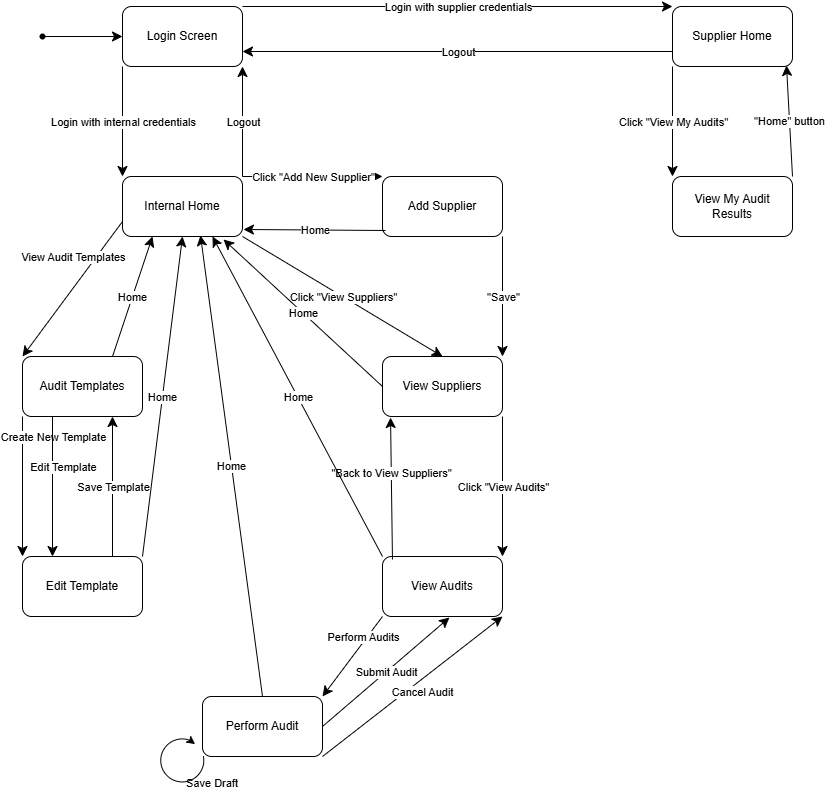

The diagram above was exported from draw.io. Its source (the exported page's mxGraphModel, read from the mxfile embedded in the PNG):
<mxGraphModel dx="1412" dy="763" grid="1" gridSize="10" guides="1" tooltips="1" connect="1" arrows="1" fold="1" page="1" pageScale="1" pageWidth="850" pageHeight="1100" math="0" shadow="0">
  <root>
    <mxCell id="0" />
    <mxCell id="1" parent="0" />
    <mxCell id="lJZ2eMyJCGqJHMkI5JAz-2" parent="1" style="shape=waypoint;sketch=0;fillStyle=solid;size=6;pointerEvents=1;points=[];fillColor=none;resizable=0;rotatable=0;perimeter=centerPerimeter;snapToPoint=1;rotation=0;" value="" vertex="1">
      <mxGeometry height="20" width="20" x="50" y="50" as="geometry" />
    </mxCell>
    <mxCell id="lJZ2eMyJCGqJHMkI5JAz-3" parent="1" style="rounded=1;whiteSpace=wrap;html=1;" value="Login Screen" vertex="1">
      <mxGeometry height="60" width="120" x="140" y="30" as="geometry" />
    </mxCell>
    <mxCell id="lJZ2eMyJCGqJHMkI5JAz-4" parent="1" style="rounded=1;whiteSpace=wrap;html=1;" value="Internal Home" vertex="1">
      <mxGeometry height="60" width="120" x="140" y="200" as="geometry" />
    </mxCell>
    <mxCell id="lJZ2eMyJCGqJHMkI5JAz-5" parent="1" style="rounded=1;whiteSpace=wrap;html=1;" value="Supplier Home" vertex="1">
      <mxGeometry height="60" width="120" x="690" y="30" as="geometry" />
    </mxCell>
    <mxCell id="lJZ2eMyJCGqJHMkI5JAz-6" parent="1" style="rounded=1;whiteSpace=wrap;html=1;" value="Audit Templates" vertex="1">
      <mxGeometry height="60" width="120" x="40" y="380" as="geometry" />
    </mxCell>
    <mxCell id="lJZ2eMyJCGqJHMkI5JAz-7" parent="1" style="rounded=1;whiteSpace=wrap;html=1;" value="Edit Template" vertex="1">
      <mxGeometry height="60" width="120" x="40" y="580" as="geometry" />
    </mxCell>
    <mxCell id="lJZ2eMyJCGqJHMkI5JAz-8" parent="1" style="rounded=1;whiteSpace=wrap;html=1;" value="View Audits" vertex="1">
      <mxGeometry height="60" width="120" x="400" y="580" as="geometry" />
    </mxCell>
    <mxCell id="lJZ2eMyJCGqJHMkI5JAz-9" parent="1" style="rounded=1;whiteSpace=wrap;html=1;" value="Perform Audit" vertex="1">
      <mxGeometry height="60" width="120" x="220" y="720" as="geometry" />
    </mxCell>
    <mxCell id="lJZ2eMyJCGqJHMkI5JAz-10" parent="1" style="rounded=1;whiteSpace=wrap;html=1;" value="Add Supplier" vertex="1">
      <mxGeometry height="60" width="120" x="400" y="200" as="geometry" />
    </mxCell>
    <mxCell id="lJZ2eMyJCGqJHMkI5JAz-11" parent="1" style="rounded=1;whiteSpace=wrap;html=1;" value="View Suppliers" vertex="1">
      <mxGeometry height="60" width="120" x="400" y="380" as="geometry" />
    </mxCell>
    <mxCell id="lJZ2eMyJCGqJHMkI5JAz-12" parent="1" style="rounded=1;whiteSpace=wrap;html=1;" value="View My Audit Results" vertex="1">
      <mxGeometry height="60" width="120" x="690" y="200" as="geometry" />
    </mxCell>
    <mxCell id="lJZ2eMyJCGqJHMkI5JAz-13" edge="1" parent="1" source="lJZ2eMyJCGqJHMkI5JAz-2" style="endArrow=classic;html=1;rounded=0;fontSize=12;startSize=8;endSize=8;curved=1;exitX=0.7;exitY=0.55;exitDx=0;exitDy=0;exitPerimeter=0;entryX=0;entryY=0.5;entryDx=0;entryDy=0;" target="lJZ2eMyJCGqJHMkI5JAz-3" value="">
      <mxGeometry height="50" relative="1" width="50" as="geometry">
        <mxPoint x="320" y="440" as="sourcePoint" />
        <mxPoint x="370" y="390" as="targetPoint" />
      </mxGeometry>
    </mxCell>
    <mxCell id="lJZ2eMyJCGqJHMkI5JAz-14" edge="1" parent="1" source="lJZ2eMyJCGqJHMkI5JAz-3" style="endArrow=classic;html=1;rounded=0;fontSize=12;startSize=8;endSize=8;curved=1;exitX=0;exitY=1;exitDx=0;exitDy=0;entryX=0;entryY=0;entryDx=0;entryDy=0;" target="lJZ2eMyJCGqJHMkI5JAz-4" value="">
      <mxGeometry relative="1" as="geometry">
        <mxPoint x="290" y="420" as="sourcePoint" />
        <mxPoint x="390" y="420" as="targetPoint" />
      </mxGeometry>
    </mxCell>
    <mxCell id="lJZ2eMyJCGqJHMkI5JAz-15" connectable="0" parent="lJZ2eMyJCGqJHMkI5JAz-14" style="edgeLabel;resizable=0;html=1;;align=center;verticalAlign=middle;" value="Login with internal credentials" vertex="1">
      <mxGeometry relative="1" as="geometry" />
    </mxCell>
    <mxCell id="lJZ2eMyJCGqJHMkI5JAz-16" edge="1" parent="1" source="lJZ2eMyJCGqJHMkI5JAz-4" style="endArrow=classic;html=1;rounded=0;fontSize=12;startSize=8;endSize=8;curved=1;entryX=1;entryY=1;entryDx=0;entryDy=0;exitX=1;exitY=0;exitDx=0;exitDy=0;" target="lJZ2eMyJCGqJHMkI5JAz-3" value="">
      <mxGeometry relative="1" as="geometry">
        <mxPoint x="290" y="420" as="sourcePoint" />
        <mxPoint x="390" y="420" as="targetPoint" />
      </mxGeometry>
    </mxCell>
    <mxCell id="lJZ2eMyJCGqJHMkI5JAz-17" connectable="0" parent="lJZ2eMyJCGqJHMkI5JAz-16" style="edgeLabel;resizable=0;html=1;;align=center;verticalAlign=middle;" value="Logout" vertex="1">
      <mxGeometry relative="1" as="geometry" />
    </mxCell>
    <mxCell id="lJZ2eMyJCGqJHMkI5JAz-18" edge="1" parent="1" source="lJZ2eMyJCGqJHMkI5JAz-3" style="endArrow=classic;html=1;rounded=0;fontSize=12;startSize=8;endSize=8;curved=1;exitX=1;exitY=0;exitDx=0;exitDy=0;entryX=0;entryY=0;entryDx=0;entryDy=0;" target="lJZ2eMyJCGqJHMkI5JAz-5" value="">
      <mxGeometry relative="1" as="geometry">
        <mxPoint x="410" y="420" as="sourcePoint" />
        <mxPoint x="510" y="420" as="targetPoint" />
      </mxGeometry>
    </mxCell>
    <mxCell id="lJZ2eMyJCGqJHMkI5JAz-19" connectable="0" parent="lJZ2eMyJCGqJHMkI5JAz-18" style="edgeLabel;resizable=0;html=1;;align=center;verticalAlign=middle;" value="Login with supplier credentials" vertex="1">
      <mxGeometry relative="1" as="geometry" />
    </mxCell>
    <mxCell id="lJZ2eMyJCGqJHMkI5JAz-20" edge="1" parent="1" source="lJZ2eMyJCGqJHMkI5JAz-5" style="endArrow=classic;html=1;rounded=0;fontSize=12;startSize=8;endSize=8;curved=1;entryX=1;entryY=0.75;entryDx=0;entryDy=0;exitX=0;exitY=0.75;exitDx=0;exitDy=0;" target="lJZ2eMyJCGqJHMkI5JAz-3" value="">
      <mxGeometry relative="1" as="geometry">
        <mxPoint x="410" y="420" as="sourcePoint" />
        <mxPoint x="510" y="420" as="targetPoint" />
      </mxGeometry>
    </mxCell>
    <mxCell id="lJZ2eMyJCGqJHMkI5JAz-21" connectable="0" parent="lJZ2eMyJCGqJHMkI5JAz-20" style="edgeLabel;resizable=0;html=1;;align=center;verticalAlign=middle;" value="Logout" vertex="1">
      <mxGeometry relative="1" as="geometry" />
    </mxCell>
    <mxCell id="lJZ2eMyJCGqJHMkI5JAz-24" edge="1" parent="1" source="lJZ2eMyJCGqJHMkI5JAz-5" style="endArrow=classic;html=1;rounded=0;fontSize=12;startSize=8;endSize=8;curved=1;exitX=0;exitY=1;exitDx=0;exitDy=0;entryX=0;entryY=0;entryDx=0;entryDy=0;" target="lJZ2eMyJCGqJHMkI5JAz-12" value="">
      <mxGeometry relative="1" as="geometry">
        <mxPoint x="410" y="420" as="sourcePoint" />
        <mxPoint x="510" y="420" as="targetPoint" />
      </mxGeometry>
    </mxCell>
    <mxCell id="lJZ2eMyJCGqJHMkI5JAz-25" connectable="0" parent="lJZ2eMyJCGqJHMkI5JAz-24" style="edgeLabel;resizable=0;html=1;;align=center;verticalAlign=middle;" value="Click &quot;View My Audits&quot;" vertex="1">
      <mxGeometry relative="1" as="geometry" />
    </mxCell>
    <mxCell id="lJZ2eMyJCGqJHMkI5JAz-26" edge="1" parent="1" source="lJZ2eMyJCGqJHMkI5JAz-12" style="endArrow=classic;html=1;rounded=0;fontSize=12;startSize=8;endSize=8;curved=1;exitX=1;exitY=0;exitDx=0;exitDy=0;entryX=0.95;entryY=0.983;entryDx=0;entryDy=0;entryPerimeter=0;" target="lJZ2eMyJCGqJHMkI5JAz-5" value="">
      <mxGeometry relative="1" as="geometry">
        <mxPoint x="410" y="420" as="sourcePoint" />
        <mxPoint x="510" y="420" as="targetPoint" />
      </mxGeometry>
    </mxCell>
    <mxCell id="lJZ2eMyJCGqJHMkI5JAz-27" connectable="0" parent="lJZ2eMyJCGqJHMkI5JAz-26" style="edgeLabel;resizable=0;html=1;;align=center;verticalAlign=middle;" value="&quot;Home&quot; button" vertex="1">
      <mxGeometry relative="1" as="geometry" />
    </mxCell>
    <mxCell id="lJZ2eMyJCGqJHMkI5JAz-28" edge="1" parent="1" style="endArrow=classic;html=1;rounded=0;fontSize=12;startSize=8;endSize=8;curved=1;entryX=0;entryY=0;entryDx=0;entryDy=0;" target="lJZ2eMyJCGqJHMkI5JAz-10" value="">
      <mxGeometry relative="1" as="geometry">
        <mxPoint x="260" y="200" as="sourcePoint" />
        <mxPoint x="370" y="420" as="targetPoint" />
      </mxGeometry>
    </mxCell>
    <mxCell id="lJZ2eMyJCGqJHMkI5JAz-29" connectable="0" parent="lJZ2eMyJCGqJHMkI5JAz-28" style="edgeLabel;resizable=0;html=1;;align=center;verticalAlign=middle;" value="Click &quot;Add New Supplier&quot;" vertex="1">
      <mxGeometry relative="1" as="geometry" />
    </mxCell>
    <mxCell id="lJZ2eMyJCGqJHMkI5JAz-30" edge="1" parent="1" source="lJZ2eMyJCGqJHMkI5JAz-10" style="endArrow=classic;html=1;rounded=0;fontSize=12;startSize=8;endSize=8;curved=1;entryX=1;entryY=0;entryDx=0;entryDy=0;exitX=1;exitY=1;exitDx=0;exitDy=0;" target="lJZ2eMyJCGqJHMkI5JAz-11" value="">
      <mxGeometry relative="1" as="geometry">
        <mxPoint x="270" y="420" as="sourcePoint" />
        <mxPoint x="370" y="420" as="targetPoint" />
      </mxGeometry>
    </mxCell>
    <mxCell id="lJZ2eMyJCGqJHMkI5JAz-31" connectable="0" parent="lJZ2eMyJCGqJHMkI5JAz-30" style="edgeLabel;resizable=0;html=1;;align=center;verticalAlign=middle;" value="&quot;Save&quot;" vertex="1">
      <mxGeometry relative="1" as="geometry" />
    </mxCell>
    <mxCell id="lJZ2eMyJCGqJHMkI5JAz-32" edge="1" parent="1" source="lJZ2eMyJCGqJHMkI5JAz-10" style="endArrow=classic;html=1;rounded=0;fontSize=12;startSize=8;endSize=8;curved=1;entryX=1.008;entryY=0.883;entryDx=0;entryDy=0;entryPerimeter=0;exitX=0.025;exitY=0.9;exitDx=0;exitDy=0;exitPerimeter=0;" target="lJZ2eMyJCGqJHMkI5JAz-4" value="">
      <mxGeometry relative="1" as="geometry">
        <mxPoint x="270" y="420" as="sourcePoint" />
        <mxPoint x="370" y="420" as="targetPoint" />
      </mxGeometry>
    </mxCell>
    <mxCell id="lJZ2eMyJCGqJHMkI5JAz-33" connectable="0" parent="lJZ2eMyJCGqJHMkI5JAz-32" style="edgeLabel;resizable=0;html=1;;align=center;verticalAlign=middle;" value="Home" vertex="1">
      <mxGeometry relative="1" as="geometry" />
    </mxCell>
    <mxCell id="lJZ2eMyJCGqJHMkI5JAz-34" edge="1" parent="1" source="lJZ2eMyJCGqJHMkI5JAz-4" style="endArrow=classic;html=1;rounded=0;fontSize=12;startSize=8;endSize=8;curved=1;exitX=1;exitY=1;exitDx=0;exitDy=0;entryX=0.5;entryY=0;entryDx=0;entryDy=0;" target="lJZ2eMyJCGqJHMkI5JAz-11" value="">
      <mxGeometry relative="1" as="geometry">
        <mxPoint x="270" y="420" as="sourcePoint" />
        <mxPoint x="370" y="420" as="targetPoint" />
      </mxGeometry>
    </mxCell>
    <mxCell id="lJZ2eMyJCGqJHMkI5JAz-35" connectable="0" parent="lJZ2eMyJCGqJHMkI5JAz-34" style="edgeLabel;resizable=0;html=1;;align=center;verticalAlign=middle;" value="Click &quot;View Suppliers&quot;" vertex="1">
      <mxGeometry relative="1" as="geometry" />
    </mxCell>
    <mxCell id="lJZ2eMyJCGqJHMkI5JAz-37" edge="1" parent="1" source="lJZ2eMyJCGqJHMkI5JAz-11" style="endArrow=classic;html=1;rounded=0;fontSize=12;startSize=8;endSize=8;curved=1;entryX=1;entryY=0;entryDx=0;entryDy=0;exitX=1;exitY=1;exitDx=0;exitDy=0;" target="lJZ2eMyJCGqJHMkI5JAz-8" value="">
      <mxGeometry relative="1" as="geometry">
        <mxPoint x="270" y="420" as="sourcePoint" />
        <mxPoint x="370" y="420" as="targetPoint" />
      </mxGeometry>
    </mxCell>
    <mxCell id="lJZ2eMyJCGqJHMkI5JAz-38" connectable="0" parent="lJZ2eMyJCGqJHMkI5JAz-37" style="edgeLabel;resizable=0;html=1;;align=center;verticalAlign=middle;" value="Click &quot;View Audits&quot;" vertex="1">
      <mxGeometry relative="1" as="geometry" />
    </mxCell>
    <mxCell id="lJZ2eMyJCGqJHMkI5JAz-39" edge="1" parent="1" source="lJZ2eMyJCGqJHMkI5JAz-11" style="endArrow=classic;html=1;rounded=0;fontSize=12;startSize=8;endSize=8;curved=1;entryX=0.842;entryY=1.05;entryDx=0;entryDy=0;entryPerimeter=0;exitX=0;exitY=0.5;exitDx=0;exitDy=0;" target="lJZ2eMyJCGqJHMkI5JAz-4" value="">
      <mxGeometry relative="1" as="geometry">
        <mxPoint x="270" y="420" as="sourcePoint" />
        <mxPoint x="370" y="420" as="targetPoint" />
      </mxGeometry>
    </mxCell>
    <mxCell id="lJZ2eMyJCGqJHMkI5JAz-40" connectable="0" parent="lJZ2eMyJCGqJHMkI5JAz-39" style="edgeLabel;resizable=0;html=1;;align=center;verticalAlign=middle;" value="Home" vertex="1">
      <mxGeometry relative="1" as="geometry" />
    </mxCell>
    <mxCell id="lJZ2eMyJCGqJHMkI5JAz-41" edge="1" parent="1" source="lJZ2eMyJCGqJHMkI5JAz-8" style="endArrow=classic;html=1;rounded=0;fontSize=12;startSize=8;endSize=8;curved=1;entryX=0.067;entryY=1.017;entryDx=0;entryDy=0;entryPerimeter=0;exitX=0.083;exitY=0.05;exitDx=0;exitDy=0;exitPerimeter=0;" target="lJZ2eMyJCGqJHMkI5JAz-11" value="">
      <mxGeometry relative="1" as="geometry">
        <mxPoint x="410" y="570" as="sourcePoint" />
        <mxPoint x="370" y="420" as="targetPoint" />
      </mxGeometry>
    </mxCell>
    <mxCell id="lJZ2eMyJCGqJHMkI5JAz-42" connectable="0" parent="lJZ2eMyJCGqJHMkI5JAz-41" style="edgeLabel;resizable=0;html=1;;align=center;verticalAlign=middle;" value="&quot;Back to View Suppliers&quot;" vertex="1">
      <mxGeometry relative="1" as="geometry">
        <mxPoint y="-16" as="offset" />
      </mxGeometry>
    </mxCell>
    <mxCell id="lJZ2eMyJCGqJHMkI5JAz-44" edge="1" parent="1" style="endArrow=classic;html=1;rounded=0;fontSize=12;startSize=8;endSize=8;curved=1;entryX=0.75;entryY=1;entryDx=0;entryDy=0;" target="lJZ2eMyJCGqJHMkI5JAz-4" value="">
      <mxGeometry relative="1" as="geometry">
        <mxPoint x="400" y="580" as="sourcePoint" />
        <mxPoint x="370" y="420" as="targetPoint" />
      </mxGeometry>
    </mxCell>
    <mxCell id="lJZ2eMyJCGqJHMkI5JAz-45" connectable="0" parent="lJZ2eMyJCGqJHMkI5JAz-44" style="edgeLabel;resizable=0;html=1;;align=center;verticalAlign=middle;" value="Home" vertex="1">
      <mxGeometry relative="1" as="geometry" />
    </mxCell>
    <mxCell id="lJZ2eMyJCGqJHMkI5JAz-46" edge="1" parent="1" source="lJZ2eMyJCGqJHMkI5JAz-8" style="endArrow=classic;html=1;rounded=0;fontSize=12;startSize=8;endSize=8;curved=1;entryX=1;entryY=0;entryDx=0;entryDy=0;exitX=0;exitY=1;exitDx=0;exitDy=0;" target="lJZ2eMyJCGqJHMkI5JAz-9" value="">
      <mxGeometry relative="1" as="geometry">
        <mxPoint x="270" y="420" as="sourcePoint" />
        <mxPoint x="370" y="420" as="targetPoint" />
      </mxGeometry>
    </mxCell>
    <mxCell id="lJZ2eMyJCGqJHMkI5JAz-47" connectable="0" parent="lJZ2eMyJCGqJHMkI5JAz-46" style="edgeLabel;resizable=0;html=1;;align=center;verticalAlign=middle;" value="Perform Audits" vertex="1">
      <mxGeometry relative="1" as="geometry">
        <mxPoint x="10" y="-20" as="offset" />
      </mxGeometry>
    </mxCell>
    <mxCell id="lJZ2eMyJCGqJHMkI5JAz-48" edge="1" parent="1" source="lJZ2eMyJCGqJHMkI5JAz-9" style="endArrow=classic;html=1;rounded=0;fontSize=12;startSize=8;endSize=8;curved=1;entryX=0.65;entryY=0.983;entryDx=0;entryDy=0;entryPerimeter=0;exitX=0.5;exitY=0;exitDx=0;exitDy=0;" target="lJZ2eMyJCGqJHMkI5JAz-4" value="">
      <mxGeometry relative="1" as="geometry">
        <mxPoint x="270" y="420" as="sourcePoint" />
        <mxPoint x="370" y="420" as="targetPoint" />
      </mxGeometry>
    </mxCell>
    <mxCell id="lJZ2eMyJCGqJHMkI5JAz-49" connectable="0" parent="lJZ2eMyJCGqJHMkI5JAz-48" style="edgeLabel;resizable=0;html=1;;align=center;verticalAlign=middle;" value="Home" vertex="1">
      <mxGeometry relative="1" as="geometry" />
    </mxCell>
    <mxCell id="lJZ2eMyJCGqJHMkI5JAz-50" edge="1" parent="1" source="lJZ2eMyJCGqJHMkI5JAz-9" style="endArrow=classic;html=1;rounded=0;fontSize=12;startSize=8;endSize=8;curved=1;entryX=1;entryY=1;entryDx=0;entryDy=0;exitX=1;exitY=1;exitDx=0;exitDy=0;" target="lJZ2eMyJCGqJHMkI5JAz-8" value="">
      <mxGeometry relative="1" as="geometry">
        <mxPoint x="270" y="420" as="sourcePoint" />
        <mxPoint x="370" y="420" as="targetPoint" />
      </mxGeometry>
    </mxCell>
    <mxCell id="lJZ2eMyJCGqJHMkI5JAz-51" connectable="0" parent="lJZ2eMyJCGqJHMkI5JAz-50" style="edgeLabel;resizable=0;html=1;;align=center;verticalAlign=middle;" value="Cancel Audit" vertex="1">
      <mxGeometry relative="1" as="geometry">
        <mxPoint x="10" y="5" as="offset" />
      </mxGeometry>
    </mxCell>
    <mxCell id="lJZ2eMyJCGqJHMkI5JAz-52" edge="1" parent="1" source="lJZ2eMyJCGqJHMkI5JAz-9" style="endArrow=classic;html=1;rounded=0;fontSize=12;startSize=8;endSize=8;curved=1;entryX=0.558;entryY=1.017;entryDx=0;entryDy=0;entryPerimeter=0;exitX=1;exitY=0.5;exitDx=0;exitDy=0;" target="lJZ2eMyJCGqJHMkI5JAz-8" value="">
      <mxGeometry relative="1" as="geometry">
        <mxPoint x="270" y="420" as="sourcePoint" />
        <mxPoint x="370" y="420" as="targetPoint" />
      </mxGeometry>
    </mxCell>
    <mxCell id="lJZ2eMyJCGqJHMkI5JAz-53" connectable="0" parent="lJZ2eMyJCGqJHMkI5JAz-52" style="edgeLabel;resizable=0;html=1;;align=center;verticalAlign=middle;" value="Submit Audit" vertex="1">
      <mxGeometry relative="1" as="geometry" />
    </mxCell>
    <mxCell id="lJZ2eMyJCGqJHMkI5JAz-54" edge="1" parent="1" source="lJZ2eMyJCGqJHMkI5JAz-4" style="endArrow=classic;html=1;rounded=0;fontSize=12;startSize=8;endSize=8;curved=1;entryX=0;entryY=0;entryDx=0;entryDy=0;exitX=0;exitY=0.75;exitDx=0;exitDy=0;" target="lJZ2eMyJCGqJHMkI5JAz-6" value="">
      <mxGeometry relative="1" as="geometry">
        <mxPoint x="270" y="420" as="sourcePoint" />
        <mxPoint x="370" y="420" as="targetPoint" />
      </mxGeometry>
    </mxCell>
    <mxCell id="lJZ2eMyJCGqJHMkI5JAz-55" connectable="0" parent="lJZ2eMyJCGqJHMkI5JAz-54" style="edgeLabel;resizable=0;html=1;;align=center;verticalAlign=middle;" value="View Audit Templates" vertex="1">
      <mxGeometry relative="1" as="geometry">
        <mxPoint y="-32" as="offset" />
      </mxGeometry>
    </mxCell>
    <mxCell id="lJZ2eMyJCGqJHMkI5JAz-56" edge="1" parent="1" source="lJZ2eMyJCGqJHMkI5JAz-6" style="endArrow=classic;html=1;rounded=0;fontSize=12;startSize=8;endSize=8;curved=1;exitX=0.75;exitY=0;exitDx=0;exitDy=0;entryX=0.25;entryY=1;entryDx=0;entryDy=0;" target="lJZ2eMyJCGqJHMkI5JAz-4" value="">
      <mxGeometry relative="1" as="geometry">
        <mxPoint x="270" y="420" as="sourcePoint" />
        <mxPoint x="370" y="420" as="targetPoint" />
      </mxGeometry>
    </mxCell>
    <mxCell id="lJZ2eMyJCGqJHMkI5JAz-57" connectable="0" parent="lJZ2eMyJCGqJHMkI5JAz-56" style="edgeLabel;resizable=0;html=1;;align=center;verticalAlign=middle;" value="Home" vertex="1">
      <mxGeometry relative="1" as="geometry" />
    </mxCell>
    <mxCell id="lJZ2eMyJCGqJHMkI5JAz-58" edge="1" parent="1" source="lJZ2eMyJCGqJHMkI5JAz-6" style="endArrow=classic;html=1;rounded=0;fontSize=12;startSize=8;endSize=8;curved=1;exitX=0;exitY=1;exitDx=0;exitDy=0;entryX=0;entryY=0;entryDx=0;entryDy=0;" target="lJZ2eMyJCGqJHMkI5JAz-7" value="">
      <mxGeometry relative="1" as="geometry">
        <mxPoint x="50" y="460" as="sourcePoint" />
        <mxPoint x="150" y="460" as="targetPoint" />
      </mxGeometry>
    </mxCell>
    <mxCell id="lJZ2eMyJCGqJHMkI5JAz-59" connectable="0" parent="lJZ2eMyJCGqJHMkI5JAz-58" style="edgeLabel;resizable=0;html=1;;align=center;verticalAlign=middle;" value="Create New Template" vertex="1">
      <mxGeometry relative="1" as="geometry">
        <mxPoint x="30" y="-50" as="offset" />
      </mxGeometry>
    </mxCell>
    <mxCell id="lJZ2eMyJCGqJHMkI5JAz-60" edge="1" parent="1" source="lJZ2eMyJCGqJHMkI5JAz-6" style="endArrow=classic;html=1;rounded=0;fontSize=12;startSize=8;endSize=8;curved=1;exitX=0.25;exitY=1;exitDx=0;exitDy=0;entryX=0.25;entryY=0;entryDx=0;entryDy=0;" target="lJZ2eMyJCGqJHMkI5JAz-7" value="">
      <mxGeometry relative="1" as="geometry">
        <mxPoint x="270" y="420" as="sourcePoint" />
        <mxPoint x="370" y="420" as="targetPoint" />
      </mxGeometry>
    </mxCell>
    <mxCell id="lJZ2eMyJCGqJHMkI5JAz-61" connectable="0" parent="lJZ2eMyJCGqJHMkI5JAz-60" style="edgeLabel;resizable=0;html=1;;align=center;verticalAlign=middle;" value="Edit Template" vertex="1">
      <mxGeometry relative="1" as="geometry">
        <mxPoint x="10" y="-20" as="offset" />
      </mxGeometry>
    </mxCell>
    <mxCell id="lJZ2eMyJCGqJHMkI5JAz-64" parent="1" style="shape=mxgraph.basic.arc;html=1;startAngle=0.21251185199778944;endAngle=0.1;endArrow=classic;endFill=1;" value="" vertex="1">
      <mxGeometry height="50" width="50" x="175" y="760" as="geometry" />
    </mxCell>
    <mxCell id="lJZ2eMyJCGqJHMkI5JAz-66" parent="1" style="text;html=1;whiteSpace=wrap;strokeColor=none;fillColor=none;align=center;verticalAlign=middle;rounded=0;fontSize=16;" value="&lt;font style=&quot;font-size: 11px;&quot;&gt;Save Draft&lt;/font&gt;" vertex="1">
      <mxGeometry height="30" width="60" x="200" y="790" as="geometry" />
    </mxCell>
    <mxCell id="lJZ2eMyJCGqJHMkI5JAz-67" edge="1" parent="1" source="lJZ2eMyJCGqJHMkI5JAz-7" style="endArrow=classic;html=1;rounded=0;fontSize=12;startSize=8;endSize=8;curved=1;entryX=0.75;entryY=1;entryDx=0;entryDy=0;exitX=0.75;exitY=0;exitDx=0;exitDy=0;" target="lJZ2eMyJCGqJHMkI5JAz-6" value="">
      <mxGeometry relative="1" as="geometry">
        <mxPoint x="-90" y="420" as="sourcePoint" />
        <mxPoint x="10" y="420" as="targetPoint" />
      </mxGeometry>
    </mxCell>
    <mxCell id="lJZ2eMyJCGqJHMkI5JAz-68" connectable="0" parent="lJZ2eMyJCGqJHMkI5JAz-67" style="edgeLabel;resizable=0;html=1;;align=center;verticalAlign=middle;" value="Save Template" vertex="1">
      <mxGeometry relative="1" as="geometry" />
    </mxCell>
    <mxCell id="lJZ2eMyJCGqJHMkI5JAz-69" edge="1" parent="1" source="lJZ2eMyJCGqJHMkI5JAz-7" style="endArrow=classic;html=1;rounded=0;fontSize=12;startSize=8;endSize=8;curved=1;entryX=0.5;entryY=1;entryDx=0;entryDy=0;exitX=1;exitY=0;exitDx=0;exitDy=0;" target="lJZ2eMyJCGqJHMkI5JAz-4" value="">
      <mxGeometry relative="1" as="geometry">
        <mxPoint x="-270" y="400" as="sourcePoint" />
        <mxPoint x="-170" y="400" as="targetPoint" />
      </mxGeometry>
    </mxCell>
    <mxCell id="lJZ2eMyJCGqJHMkI5JAz-70" connectable="0" parent="lJZ2eMyJCGqJHMkI5JAz-69" style="edgeLabel;resizable=0;html=1;;align=center;verticalAlign=middle;" value="Home" vertex="1">
      <mxGeometry relative="1" as="geometry" />
    </mxCell>
  </root>
</mxGraphModel>